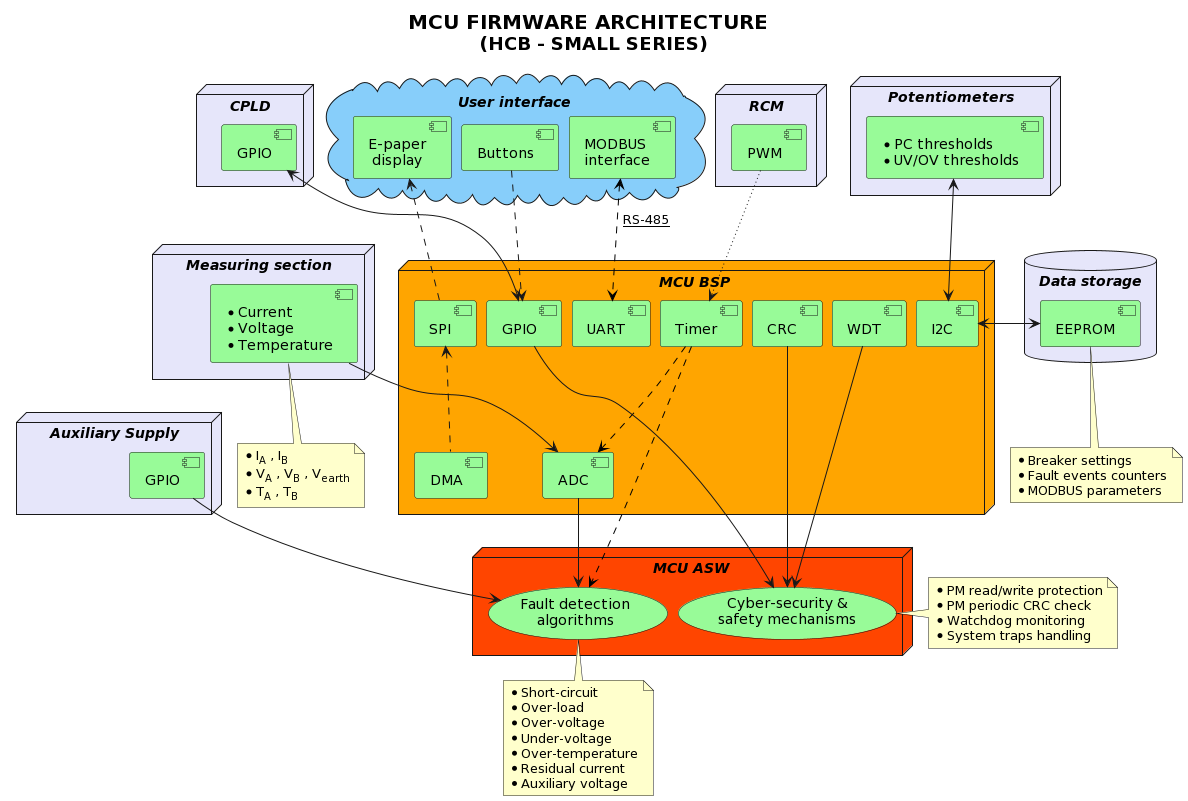

The diagram above was rendered by PlantUML. Its source (embedded in the PNG):
@startuml
' 0. SETTINGS '

'colors'
skinparam BackgroundColor white
skinparam NodeBackgroundColor lavender
skinparam CloudBackgroundColor lightskyblue
skinparam UsecaseBackgroundColor palegreen
skinparam DatabaseBackgroundColor lavender
skinparam ComponentBackgroundColor palegreen
skinparam NoteBackgroundColor business
'shadowing'
skinparam shadowing false
' inter/intra-clock spacing'
skinparam nodesep 10
skinparam ranksep 10



' 1. TITLE '

title <size:20> MCU FIRMWARE ARCHITECTURE \n <size:18> (HCB - SMALL SERIES)



' 2. MODULES '

node "<color:black> <i>MCU BSP" as mcu_bsp #orange {
 [ADC] as adc
 [GPIO] as gpio
 [Timer] as timer
 [SPI] as spi
 [UART] as uart
 [I2C] as i2c
 [DMA] as dma
 [CRC] as crc
 [WDT] as wdt
}

node "<color:black> <i>MCU ASW" as mcu_app #orangered {
 (Fault detection\nalgorithms) as fda
 (Cyber-security &\nsafety mechanisms) as sss

}

node "<i>CPLD" as cpld {
 [<color:black>GPIO] as cpld_gpio #palegreen
}

node "<i>Measuring section" as meas {
 component "* Current \n* Voltage \n* Temperature" as cvt
}

cloud "<i>User interface" as hmi {
 component "Buttons" as butt
 component "E-paper\n display" as epd
 component "MODBUS \ninterface" as modbus
}

node "<i>RCM" as rcm {
 component "PWM" as pwm
}

database "<i>Data storage" as memory {
 component "EEPROM" as eeprom
}

node "<i>Potentiometers" as digpot {
 component "* PC thresholds \n* UV/OV thresholds" as pcuov
}

node "<i>Auxiliary Supply" as aux {
 component "GPIO" as aux_gpio
}



'3. CONNECTIONS'

i2c <-right-> eeprom
i2c <-up-> pcuov
uart <-up[#black,dashed,thickness=1]-> modbus: <color:black> <u>RS-485
spi .up.> epd
gpio <.up. butt
dma .up.> spi
gpio <-up-> cpld_gpio
timer -[#black,dashed]down-> adc
timer -[#black,dashed]down-> fda
pwm -[dotted]-> timer
cvt -down-> adc
adc -down-> fda
fda  <-up- aux_gpio
crc --> sss
wdt --> sss
gpio --> sss



' 4. NOTES '

note bottom of cvt
  * I<sub>A</sub> , I<sub>B</sub>
  * V<sub>A</sub> , V<sub>B</sub> , V<sub>earth</sub>
  * T<sub>A</sub> , T<sub>B</sub>
end note

note bottom of eeprom
  * Breaker settings
  * Fault events counters
  * MODBUS parameters
end note

note bottom of fda
  * Short-circuit
  * Over-load
  * Over-voltage
  * Under-voltage
  * Over-temperature
  * Residual current
  * Auxiliary voltage
end note

note right of sss
  * PM read/write protection
  * PM periodic CRC check
  * Watchdog monitoring
  * System traps handling
end note
@enduml